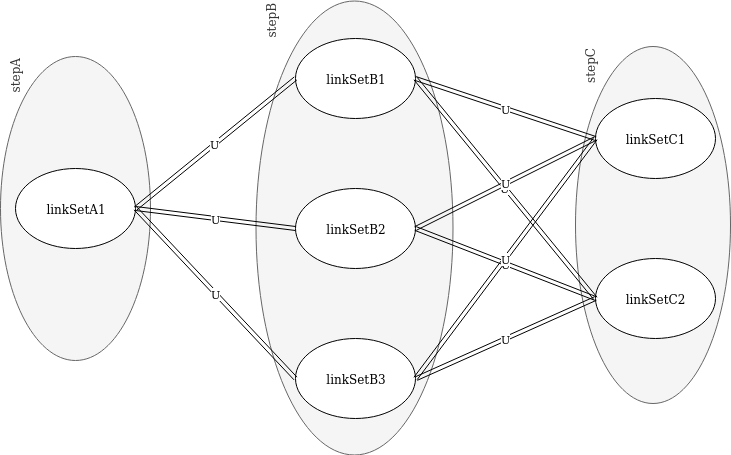

The diagram above was exported from draw.io. Its source (the exported page's mxGraphModel, read from the mxfile embedded in the PNG):
<mxGraphModel dx="1646" dy="822" grid="1" gridSize="10" guides="1" tooltips="1" connect="1" arrows="1" fold="1" page="1" pageScale="1" pageWidth="1100" pageHeight="850" math="0" shadow="0">
  <root>
    <mxCell id="0" />
    <mxCell id="1" parent="0" />
    <mxCell id="2" value="stepC" style="ellipse;whiteSpace=wrap;html=1;rotation=-90;align=right;verticalAlign=top;fillColor=#f5f5f5;strokeColor=#666666;fontColor=#333333;" vertex="1" parent="1">
      <mxGeometry x="475" y="149" width="357" height="155" as="geometry" />
    </mxCell>
    <mxCell id="3" value="stepB" style="ellipse;whiteSpace=wrap;html=1;rotation=-90;align=right;verticalAlign=top;fillColor=#f5f5f5;strokeColor=#666666;fontColor=#333333;" vertex="1" parent="1">
      <mxGeometry x="128" y="131" width="454" height="197" as="geometry" />
    </mxCell>
    <mxCell id="4" value="stepA" style="ellipse;whiteSpace=wrap;html=1;rotation=-90;align=right;verticalAlign=top;fillColor=#f5f5f5;strokeColor=#666666;fontColor=#333333;" vertex="1" parent="1">
      <mxGeometry x="-76" y="135" width="304" height="150" as="geometry" />
    </mxCell>
    <mxCell id="5" value="linkSetA1" style="ellipse;whiteSpace=wrap;html=1;" vertex="1" parent="1">
      <mxGeometry x="16" y="170" width="120" height="80" as="geometry" />
    </mxCell>
    <mxCell id="6" value="linkSetB3" style="ellipse;whiteSpace=wrap;html=1;" vertex="1" parent="1">
      <mxGeometry x="296" y="340" width="120" height="80" as="geometry" />
    </mxCell>
    <mxCell id="7" value="linkSetB2" style="ellipse;whiteSpace=wrap;html=1;" vertex="1" parent="1">
      <mxGeometry x="296" y="190" width="120" height="80" as="geometry" />
    </mxCell>
    <mxCell id="8" value="linkSetB1" style="ellipse;whiteSpace=wrap;html=1;" vertex="1" parent="1">
      <mxGeometry x="296" y="40" width="120" height="80" as="geometry" />
    </mxCell>
    <mxCell id="9" value="linkSetC2" style="ellipse;whiteSpace=wrap;html=1;" vertex="1" parent="1">
      <mxGeometry x="596" y="260" width="120" height="80" as="geometry" />
    </mxCell>
    <mxCell id="10" value="linkSetC1" style="ellipse;whiteSpace=wrap;html=1;" vertex="1" parent="1">
      <mxGeometry x="596" y="100" width="120" height="80" as="geometry" />
    </mxCell>
    <mxCell id="11" value="U" style="shape=link;html=1;exitX=1;exitY=0.5;exitDx=0;exitDy=0;entryX=0;entryY=0.5;entryDx=0;entryDy=0;" edge="1" source="5" target="8" parent="1">
      <mxGeometry width="50" height="50" relative="1" as="geometry">
        <mxPoint x="6" y="530" as="sourcePoint" />
        <mxPoint x="56" y="480" as="targetPoint" />
      </mxGeometry>
    </mxCell>
    <mxCell id="12" value="U" style="shape=link;html=1;exitX=1;exitY=0.5;exitDx=0;exitDy=0;entryX=0;entryY=0.5;entryDx=0;entryDy=0;" edge="1" source="5" target="7" parent="1">
      <mxGeometry width="50" height="50" relative="1" as="geometry">
        <mxPoint x="146" y="220" as="sourcePoint" />
        <mxPoint x="306" y="90" as="targetPoint" />
      </mxGeometry>
    </mxCell>
    <mxCell id="13" value="U" style="shape=link;html=1;exitX=1;exitY=0.5;exitDx=0;exitDy=0;entryX=0;entryY=0.5;entryDx=0;entryDy=0;" edge="1" source="5" target="6" parent="1">
      <mxGeometry width="50" height="50" relative="1" as="geometry">
        <mxPoint x="156" y="230" as="sourcePoint" />
        <mxPoint x="316" y="100" as="targetPoint" />
      </mxGeometry>
    </mxCell>
    <mxCell id="14" value="U" style="shape=link;html=1;exitX=1;exitY=0.5;exitDx=0;exitDy=0;entryX=0;entryY=0.5;entryDx=0;entryDy=0;" edge="1" source="8" target="10" parent="1">
      <mxGeometry width="50" height="50" relative="1" as="geometry">
        <mxPoint x="146" y="220" as="sourcePoint" />
        <mxPoint x="306" y="390" as="targetPoint" />
      </mxGeometry>
    </mxCell>
    <mxCell id="15" value="U" style="shape=link;html=1;exitX=1;exitY=0.5;exitDx=0;exitDy=0;entryX=0;entryY=0.5;entryDx=0;entryDy=0;" edge="1" source="8" target="9" parent="1">
      <mxGeometry width="50" height="50" relative="1" as="geometry">
        <mxPoint x="426" y="90" as="sourcePoint" />
        <mxPoint x="606" y="150" as="targetPoint" />
      </mxGeometry>
    </mxCell>
    <mxCell id="16" value="U" style="shape=link;html=1;exitX=1;exitY=0.5;exitDx=0;exitDy=0;entryX=0;entryY=0.5;entryDx=0;entryDy=0;" edge="1" source="7" target="10" parent="1">
      <mxGeometry width="50" height="50" relative="1" as="geometry">
        <mxPoint x="426" y="90" as="sourcePoint" />
        <mxPoint x="606" y="310" as="targetPoint" />
      </mxGeometry>
    </mxCell>
    <mxCell id="17" value="U" style="shape=link;html=1;exitX=1;exitY=0.5;exitDx=0;exitDy=0;entryX=0;entryY=0.5;entryDx=0;entryDy=0;" edge="1" source="7" target="9" parent="1">
      <mxGeometry width="50" height="50" relative="1" as="geometry">
        <mxPoint x="426" y="240" as="sourcePoint" />
        <mxPoint x="606" y="150" as="targetPoint" />
      </mxGeometry>
    </mxCell>
    <mxCell id="18" value="U" style="shape=link;html=1;exitX=1;exitY=0.5;exitDx=0;exitDy=0;entryX=0;entryY=0.5;entryDx=0;entryDy=0;" edge="1" source="6" target="10" parent="1">
      <mxGeometry width="50" height="50" relative="1" as="geometry">
        <mxPoint x="426" y="240" as="sourcePoint" />
        <mxPoint x="606" y="310" as="targetPoint" />
      </mxGeometry>
    </mxCell>
    <mxCell id="19" value="U" style="shape=link;html=1;entryX=0;entryY=0.5;entryDx=0;entryDy=0;" edge="1" target="9" parent="1">
      <mxGeometry width="50" height="50" relative="1" as="geometry">
        <mxPoint x="417" y="380" as="sourcePoint" />
        <mxPoint x="606" y="150" as="targetPoint" />
      </mxGeometry>
    </mxCell>
  </root>
</mxGraphModel>